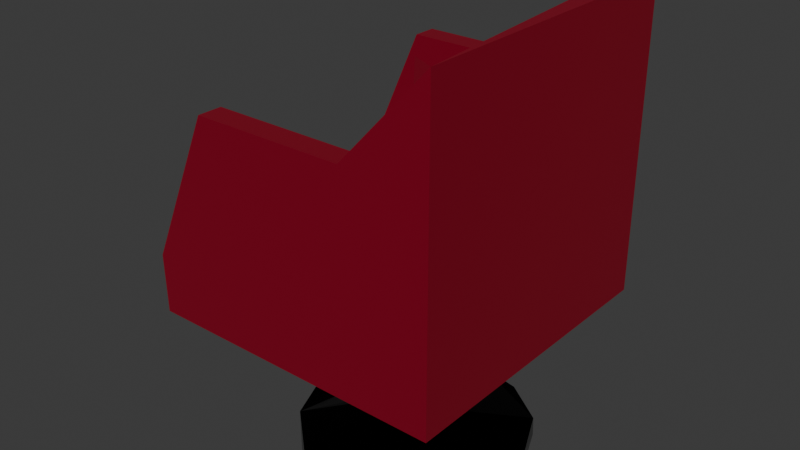 # Source: chear_lov_poly.blend  (saved by Blender 4.3.34; exported with 4.5.12 LTS)
import bpy
from mathutils import Matrix  # noqa: F401  (used for matrix-valued properties, if any)

bpy.ops.wm.read_factory_settings(use_empty=True)
scene = bpy.context.scene
scene.name = 'Scene'

# ---- collections
col_collection = bpy.data.collections.new('Collection'); scene.collection.children.link(col_collection)

# ---- materials (node trees are filled in below, after node groups)
mat_fotel = bpy.data.materials.new('fotel')
mat_materia = bpy.data.materials.new('Materiał')

# ---- material node trees
mat_fotel.use_nodes = True; mat_fotel.node_tree.nodes.clear()
_N = mat_fotel.node_tree.nodes; _L = mat_fotel.node_tree.links
n0 = _N.new('ShaderNodeBsdfPrincipled'); n0.name = 'Pryncypialna BSDF'; n0.location = (10, 300)
n0.inputs[0].default_value = (0.2378, 0.002555, 0.01467, 1.0)
n0.inputs[13].default_value = 0.656
n0.inputs[14].default_value = (1.0, 0.379, 0.6485, 1.0)
n0.inputs[25].default_value = 0.1972
n1 = _N.new('ShaderNodeOutputMaterial'); n1.name = 'Wyjście materiału'; n1.location = (300, 300)
_L.new(n0.outputs[0], n1.inputs[0])
n1.is_active_output = True
mat_materia.use_nodes = True; mat_materia.node_tree.nodes.clear()
_N = mat_materia.node_tree.nodes; _L = mat_materia.node_tree.links
n0 = _N.new('ShaderNodeBsdfPrincipled'); n0.name = 'Pryncypialna BSDF'; n0.location = (10, 300)
n0.inputs[0].default_value = (0.0, 0.0, 0.0, 1.0)
n0.inputs[1].default_value = 1.0
n0.inputs[2].default_value = 0.1514
n1 = _N.new('ShaderNodeOutputMaterial'); n1.name = 'Wyjście materiału'; n1.location = (300, 300)
_L.new(n0.outputs[0], n1.inputs[0])
n1.is_active_output = True

# ---- world
world_world = bpy.data.worlds.new('World'); scene.world = world_world
world_world.use_nodes = True; world_world.node_tree.nodes.clear()
_N = world_world.node_tree.nodes; _L = world_world.node_tree.links
n0 = _N.new('ShaderNodeOutputWorld'); n0.name = 'World Output'; n0.location = (300, 300)
n1 = _N.new('ShaderNodeBackground'); n1.name = 'Background'; n1.location = (10, 300)
n1.inputs[0].default_value = (0.05088, 0.05088, 0.05088, 1.0)
_L.new(n1.outputs[0], n0.inputs[0])
n0.is_active_output = True
world_world.color = (0.05088, 0.05088, 0.05088)
world_world.sun_shadow_jitter_overblur = 0.0

# ---- meshes
me_sze_cian = bpy.data.meshes.new('Sześcian')
me_sze_cian.from_pydata([(-0.9994, -0.9994, -1.0), (1.0, 0.9999, 1.0), (-1.009, 1.001, -0.6144), (0.4339, -0.9991, 0.3856), (1.0, -1.0, -0.1367), (-0.5661, -0.9991, 0.3856), (-0.9999, 1.0, -1.0), (0.8585, 1.0, 0.8464), (-1.009, -0.9991, -0.6144), (1.0, -1.0, 1.0), (1.0, -1.0, -1.0), (1.0, 0.9997, -1.0), (0.434, 1.001, 0.3856), (0.9056, -0.9998, 0.8976), (-0.5661, 1.001, 0.3856), (-1.002, -0.8658, -0.8877), (-0.5661, 0.8409, 0.3856), (0.8554, -0.9314, 1.0), (0.8477, 0.8451, 1.0), (-1.0, -0.7489, -0.84), (-1.009, 0.8409, -0.6142), (0.04125, 0.8429, -0.8863), (-1.009, -0.8391, -0.6144), (-1.0, 0.7499, -0.84), (-1.001, 0.856, -0.8895), (0.9114, 0.9057, -0.9106), (0.8939, -0.9102, -0.8939), (-0.5661, -0.8391, 0.3856), (0.4336, 0.8408, 0.3856), (0.8792, 0.8794, 0.0), (0.8784, -0.8738, 0.7056), (0.8587, -0.8398, 0.8464), (0.4343, -0.8392, 0.3855), (0.3397, -0.75, -0.84), (0.1681, 0.75, -0.84), (0.1794, 0.4995, -0.8278), (0.09056, -0.8425, -0.8854), (0.84, 0.75, -0.75), (-0.5713, 0.4997, -0.834), (0.8487, 0.8446, 0.8409), (0.8398, -0.7472, 0.7406), (0.75, -0.75, -0.84), (0.75, 0.75, -0.84), (0.7069, -0.8394, -0.8147), (0.8398, -0.7472, -0.7406), (0.84, 0.75, 0.75), (0.7421, 0.8399, -0.7889), (0.84, -0.5, 0.0733), (0.8328, -0.5736, 0.0), (0.8328, 0.5736, 0.0), (0.25, -0.5729, -0.8337), (-0.5, -0.572, -0.8361), (0.8289, 0.4989, 0.4294), (0.8352, 0.5724, 0.5), (-0.5, 0.572, -0.8361), (-0.4279, 0.4991, -0.8345), (-0.5723, -0.4994, -0.8354), (-0.4278, -0.4999, -0.8363), (0.25, 0.5729, -0.8337), (0.1773, -0.4996, -0.8323), (0.3224, -0.4998, -0.8323), (0.3229, 0.4997, -0.8329), (0.8291, -0.4992, -0.07222), (0.8325, 0.5, 0.07341), (0.8291, -0.4992, 0.07222), (0.8325, 0.5, -0.07341), (0.8272, 0.4979, 0.5695), (0.8301, -0.499, 0.429), (0.8206, -0.494, 0.5654), (0.8352, -0.5724, 0.5)], [], [(11, 10, 6), (10, 4, 0), (4, 3, 0), (9, 4, 10), (9, 10, 11), (14, 12, 2), (54, 23, 38), (23, 21, 24), (57, 35, 55), (39, 28, 21), (29, 39, 46), (40, 69, 67), (44, 48, 62), (43, 22, 32), (33, 50, 59), (41, 26, 42), (19, 51, 56), (58, 34, 35), (19, 56, 38), (33, 59, 57), (19, 15, 33), (42, 25, 21), (60, 42, 61), (26, 43, 30), (30, 31, 17), (43, 32, 31), (44, 62, 37), (26, 44, 37), (25, 37, 29), (53, 45, 52), (25, 46, 21), (5, 27, 22), (6, 19, 23), (3, 27, 5), (8, 22, 15), (2, 20, 16), (14, 28, 12), (13, 31, 32), (66, 68, 45), (53, 66, 45), (12, 1, 11), (12, 7, 1), (67, 52, 63, 64), (10, 0, 6), (4, 13, 3), (4, 9, 13), (1, 9, 11), (6, 2, 11), (2, 12, 11), (64, 47, 67), (23, 34, 21), (34, 55, 35), (23, 19, 38), (46, 39, 21), (29, 18, 39), (67, 47, 40), (45, 69, 40), (49, 63, 45, 29), (30, 17, 40), (41, 42, 60, 33), (44, 30, 48), (32, 22, 27), (41, 33, 36, 26), (57, 59, 35), (58, 61, 42, 34), (60, 50, 33), (19, 33, 51), (57, 51, 33), (15, 36, 33), (34, 42, 21), (42, 26, 25), (48, 30, 40, 47), (36, 22, 43), (15, 22, 36), (26, 36, 43), (30, 43, 31), (37, 65, 49, 29), (44, 26, 30), (37, 62, 65), (25, 26, 37), (45, 63, 52), (29, 45, 18), (45, 40, 18), (34, 23, 54), (54, 55, 34), (16, 20, 21, 28), (5, 8, 0, 3), (25, 29, 46), (24, 21, 20), (15, 19, 6, 0), (20, 2, 6, 24), (8, 5, 22), (6, 23, 24), (28, 39, 7, 12), (18, 1, 7, 39), (17, 31, 13, 9), (9, 40, 17), (3, 32, 27), (0, 8, 15), (14, 2, 16), (14, 16, 28), (9, 1, 18), (9, 18, 40), (3, 13, 32), (49, 65, 62, 48, 64, 63), (66, 53, 52, 67, 69, 68), (57, 55, 54, 38, 56, 51), (61, 58, 35, 59, 50, 60), (48, 47, 64), (45, 68, 69)])
_uv = me_sze_cian.uv_layers.new(name='MapaUV')
_uv.uv.foreach_set('vector', [0.375, 0.5, 0.375, 0.75, 0.125, 0.5, 0.375, 0.75, 0.4979, 0.7586, 0.375, 0.9999, 0.4979, 0.7586, 0.625, 0.875, 0.375, 0.9999, 0.625, 0.75, 0.4979, 0.7586, 0.375, 0.75, 0.625, 0.75, 0.375, 0.75, 0.375, 0.5, 0.625, 0.25, 0.625, 0.375, 0.5, 0.25, 0.1875, 0.5537, 0.125, 0.5313, 0.1788, 0.5627, 0.125, 0.5313, 0.2956, 0.5, 0.1249, 0.5, 0.1964, 0.6874, 0.2729, 0.5628, 0.1963, 0.5627, 0.6242, 0.4688, 0.625, 0.375, 0.412, 0.38, 0.5033, 0.5301, 0.6242, 0.4688, 0.4068, 0.466, 0.5924, 0.7209, 0.5625, 0.6963, 0.554, 0.6872, 0.4074, 0.7188, 0.5, 0.6963, 0.4915, 0.6872, 0.4062, 0.7838, 0.5, 1.0, 0.625, 0.875, 0.2925, 0.7188, 0.2813, 0.6962, 0.2726, 0.6873, 0.3438, 0.7188, 0.3736, 0.7473, 0.3438, 0.5312, 0.125, 0.7186, 0.1875, 0.6963, 0.1787, 0.6874, 0.2812, 0.5538, 0.271, 0.5312, 0.2729, 0.5628, 0.125, 0.7186, 0.1787, 0.6874, 0.1788, 0.5627, 0.2925, 0.7188, 0.2726, 0.6873, 0.1964, 0.6874, 0.125, 0.7186, 0.1249, 0.75, 0.2925, 0.7188, 0.3438, 0.5312, 0.3758, 0.5006, 0.2956, 0.5, 0.2899, 0.6873, 0.3438, 0.5312, 0.29, 0.5627, 0.3736, 0.7473, 0.4062, 0.7838, 0.5878, 0.7518, 0.5878, 0.7518, 0.625, 0.7813, 0.625, 0.75, 0.4062, 0.7838, 0.625, 0.875, 0.625, 0.7813, 0.4074, 0.7188, 0.4915, 0.6872, 0.4062, 0.5312, 0.3736, 0.7473, 0.4074, 0.7188, 0.4062, 0.5312, 0.3758, 0.5006, 0.4062, 0.5312, 0.5033, 0.5301, 0.5625, 0.5537, 0.5938, 0.5312, 0.5541, 0.5628, 0.3758, 0.5006, 0.4068, 0.466, 0.412, 0.38, 0.625, 1.0, 0.625, 1.0, 0.5, 1.0, 0.125, 0.5, 0.125, 0.7186, 0.125, 0.5313, 0.625, 0.875, 0.625, 1.0, 0.625, 1.0, 0.5, 1.0, 0.5, 1.0, 0.3873, 1.0, 0.5, 0.25, 0.5, 0.25, 0.625, 0.25, 0.625, 0.25, 0.625, 0.375, 0.625, 0.375, 0.632, 0.7813, 0.625, 0.7813, 0.625, 0.875, 0.5707, 0.5629, 0.5701, 0.6869, 0.5938, 0.5312, 0.5625, 0.5537, 0.5707, 0.5629, 0.5938, 0.5312, 0.625, 0.375, 0.625, 0.5, 0.375, 0.5, 0.625, 0.375, 0.625, 0.4688, 0.625, 0.5, 0.554, 0.6872, 0.5541, 0.5628, 0.5087, 0.5627, 0.5085, 0.6526, 0.375, 0.75, 0.1251, 0.75, 0.125, 0.5, 0.4979, 0.7586, 0.632, 0.7813, 0.625, 0.875, 0.4979, 0.7586, 0.625, 0.75, 0.632, 0.7813, 0.625, 0.5, 0.625, 0.75, 0.375, 0.5, 0.375, 0.25, 0.5, 0.25, 0.375, 0.5, 0.5, 0.25, 0.625, 0.375, 0.375, 0.5, 0.5085, 0.6526, 0.5092, 0.6875, 0.554, 0.6872, 0.125, 0.5313, 0.271, 0.5312, 0.2956, 0.5, 0.271, 0.5312, 0.1963, 0.5627, 0.2729, 0.5628, 0.125, 0.5313, 0.125, 0.7186, 0.1788, 0.5627, 0.4068, 0.466, 0.6242, 0.4688, 0.412, 0.38, 0.5033, 0.5301, 0.625, 0.5149, 0.6242, 0.4688, 0.554, 0.6872, 0.5092, 0.6875, 0.5924, 0.7209, 0.5938, 0.5312, 0.5625, 0.6963, 0.5924, 0.7209, 0.5, 0.5537, 0.5087, 0.5627, 0.5938, 0.5312, 0.5033, 0.5301, 0.5878, 0.7518, 0.625, 0.75, 0.5924, 0.7209, 0.3438, 0.7188, 0.3438, 0.5312, 0.2899, 0.6873, 0.2925, 0.7188, 0.4074, 0.7188, 0.5878, 0.7518, 0.5, 0.6963, 0.625, 0.875, 0.5, 1.0, 0.625, 1.0, 0.3438, 0.7188, 0.2925, 0.7188, 0.2622, 0.75, 0.3736, 0.7473, 0.1964, 0.6874, 0.2726, 0.6873, 0.2729, 0.5628, 0.2812, 0.5538, 0.29, 0.5627, 0.3438, 0.5312, 0.271, 0.5312, 0.2899, 0.6873, 0.2813, 0.6962, 0.2925, 0.7188, 0.125, 0.7186, 0.2925, 0.7188, 0.1875, 0.6963, 0.1964, 0.6874, 0.1875, 0.6963, 0.2925, 0.7188, 0.1249, 0.75, 0.2622, 0.75, 0.2925, 0.7188, 0.271, 0.5312, 0.3438, 0.5312, 0.2956, 0.5, 0.3438, 0.5312, 0.3736, 0.7473, 0.3759, 0.5005, 0.5, 0.6963, 0.5878, 0.7518, 0.5924, 0.7209, 0.5092, 0.6875, 0.3991, 0.8634, 0.5, 1.0, 0.4062, 0.7838, 0.3873, 1.0, 0.5, 1.0, 0.3991, 0.8634, 0.3736, 0.7473, 0.3991, 0.8634, 0.4062, 0.7838, 0.5878, 0.7518, 0.4062, 0.7838, 0.625, 0.7813, 0.4062, 0.5312, 0.4913, 0.5627, 0.5, 0.5537, 0.5033, 0.5301, 0.4074, 0.7188, 0.3736, 0.7473, 0.5878, 0.7518, 0.4062, 0.5312, 0.4915, 0.6872, 0.4913, 0.5627, 0.3759, 0.5005, 0.3736, 0.7473, 0.4062, 0.5312, 0.5938, 0.5312, 0.5087, 0.5627, 0.5541, 0.5628, 0.5033, 0.5301, 0.5938, 0.5312, 0.625, 0.5149, 0.5938, 0.5312, 0.5924, 0.7209, 0.625, 0.5149, 0.271, 0.5312, 0.125, 0.5313, 0.1875, 0.5537, 0.1875, 0.5537, 0.1963, 0.5627, 0.271, 0.5312, 0.625, 0.25, 0.5, 0.25, 0.412, 0.38, 0.625, 0.375, 0.625, 1.0, 0.5, 1.0, 0.375, 0.9999, 0.625, 0.875, 0.3758, 0.5006, 0.5033, 0.5301, 0.4068, 0.466, 0.3938, 0.25, 0.412, 0.38, 0.5, 0.25, 0.1249, 0.75, 0.125, 0.7186, 0.125, 0.5, 0.1251, 0.75, 0.5, 0.25, 0.5, 0.25, 0.375, 0.25, 0.3938, 0.25, 0.5, 1.0, 0.625, 1.0, 0.5, 1.0, 0.125, 0.5, 0.125, 0.5313, 0.1249, 0.5, 0.625, 0.375, 0.6242, 0.4688, 0.625, 0.4688, 0.625, 0.375, 0.625, 0.5149, 0.625, 0.5, 0.625, 0.4688, 0.6242, 0.4688, 0.625, 0.75, 0.625, 0.7813, 0.632, 0.7813, 0.625, 0.75, 0.625, 0.75, 0.5924, 0.7209, 0.625, 0.75, 0.625, 0.875, 0.625, 0.875, 0.625, 1.0, 0.375, 0.9999, 0.5, 1.0, 0.3873, 1.0, 0.625, 0.25, 0.5, 0.25, 0.625, 0.25, 0.625, 0.25, 0.625, 0.25, 0.625, 0.375, 0.625, 0.75, 0.625, 0.5, 0.625, 0.5149, 0.625, 0.75, 0.625, 0.5149, 0.5924, 0.7209, 0.625, 0.875, 0.632, 0.7813, 0.625, 0.875, 0.5, 0.5537, 0.4913, 0.5627, 0.4915, 0.6872, 0.5, 0.6963, 0.5085, 0.6526, 0.5087, 0.5627, 0.5707, 0.5629, 0.5625, 0.5537, 0.5541, 0.5628, 0.554, 0.6872, 0.5625, 0.6963, 0.5701, 0.6869, 0.1964, 0.6874, 0.1963, 0.5627, 0.1875, 0.5537, 0.1788, 0.5627, 0.1787, 0.6874, 0.1875, 0.6963, 0.29, 0.5627, 0.2812, 0.5538, 0.2729, 0.5628, 0.2726, 0.6873, 0.2813, 0.6962, 0.2899, 0.6873, 0.5, 0.6963, 0.5092, 0.6875, 0.5085, 0.6526, 0.5938, 0.5312, 0.5701, 0.6869, 0.5625, 0.6963])
me_sze_cian.materials.append(mat_fotel)
me_sze_cian.update()
me_walec = bpy.data.meshes.new('Walec')
me_walec.from_pydata([(0.6572, 0.8588, -5.726), (0.8539, 0.6635, 1.0), (0.9661, -0.354, -5.724), (0.2752, -0.9944, -5.731), (0.6635, -0.8539, 1.0), (-0.919, -0.5774, -5.727), (-0.8539, -0.6635, 1.0), (-0.705, 0.7781, -5.726), (-0.6635, 0.8539, 1.0), (-3.283e-07, 7.109, -7.252), (2.721, 6.568, -7.252), (5.467, 4.641, -7.25), (6.973, 1.387, -7.252), (6.973, -1.387, -7.252), (5.911, -3.95, -7.252), (3.48, -6.27, -7.249), (-3.283e-07, -7.109, -7.252), (-3.141, -6.44, -7.202), (-5.911, -3.95, -7.252), (-6.973, -1.387, -7.252), (-6.973, 1.387, -7.252), (-5.911, 3.95, -7.252), (-3.493, 6.263, -7.251), (1.667, 7.031, -8.298), (5.624, 4.45, -8.298), (6.973, 1.387, -8.298), (6.973, -1.387, -8.298), (5.911, -3.95, -8.298), (3.267, -6.384, -8.298), (-3.261e-07, -7.109, -8.298), (-3.493, -6.263, -8.298), (-6.772, -2.52, -8.298), (-6.57, 3.006, -8.298), (-3.267, 6.384, -8.298)], [], [(1, 0, 8), (4, 2, 1), (10, 23, 9), (21, 32, 20), (19, 31, 18), (5, 6, 8, 7), (3, 4, 6, 5), (6, 4, 1, 8), (8, 0, 7), (26, 13, 14, 27), (4, 3, 2), (33, 22, 9, 23), (3, 5, 17, 16, 15, 14, 2), (24, 11, 12, 25), (32, 21, 22, 33), (26, 27, 28, 29, 30, 31, 32, 33, 23, 24, 25), (30, 17, 18, 31), (14, 13, 12, 11, 10, 9, 0, 2), (27, 14, 15, 28), (31, 19, 20, 32), (23, 10, 11, 24), (25, 12, 13, 26), (28, 15, 16, 29), (1, 2, 0), (29, 16, 17, 30), (9, 22, 21, 20, 19, 18, 17, 5, 7, 0)])
_uv = me_walec.uv_layers.new(name='MapaUV')
_uv.uv.foreach_set('vector', [0.8547, 1.0, 0.8965, 0.5, 1.0, 1.0, 0.6047, 1.0, 0.6936, 0.5, 0.8547, 1.0, 0.9375, 0.5, 0.9628, 0.5, 1.0, 0.5, 0.1562, 0.5, 0.1816, 0.5, 0.2188, 0.5, 0.2812, 0.5, 0.3066, 0.5, 0.3438, 0.5, 0.3383, 0.5, 0.3547, 1.0, 0.1047, 1.0, 0.1169, 0.5, 0.5431, 0.5, 0.6047, 1.0, 0.3547, 1.0, 0.3383, 0.5, 0.0769, 0.1155, 0.3845, 0.0769, 0.4231, 0.3845, 0.1155, 0.4231, 0.1047, 1.0, 0.0, 0.5, 0.1169, 0.5, 0.7188, 0.5, 0.7188, 0.5, 0.6562, 0.5, 0.6562, 0.5, 0.6047, 1.0, 0.5431, 0.5, 0.6936, 0.5, 0.07525, 0.5, 0.08099, 0.5, 0.0, 0.5, 0.0, 0.5, 0.5431, 0.5, 0.3383, 0.5, 0.4278, 0.5, 0.5, 0.5, 0.5807, 0.5, 0.6562, 0.5, 0.6936, 0.5, 0.8565, 0.5, 0.862, 0.5, 0.7812, 0.5, 0.7812, 0.5, 0.1816, 0.5, 0.1562, 0.5, 0.08099, 0.5, 0.07525, 0.5, 0.9854, 0.2032, 0.9496, 0.1167, 0.8588, 0.03732, 0.75, 0.01, 0.6336, 0.0414, 0.5291, 0.1681, 0.5359, 0.3483, 0.6412, 0.4627, 0.8046, 0.4791, 0.9374, 0.3982, 0.9854, 0.2968, 0.419, 0.5, 0.4278, 0.5, 0.3438, 0.5, 0.3066, 0.5, 0.6562, 0.5, 0.7188, 0.5, 0.7812, 0.5, 0.862, 0.5, 0.9375, 0.5, 1.0, 0.5, 0.8965, 0.5, 0.6936, 0.5, 0.6562, 0.5, 0.6562, 0.5, 0.5807, 0.5, 0.5753, 0.5, 0.3066, 0.5, 0.2812, 0.5, 0.2188, 0.5, 0.1816, 0.5, 0.9628, 0.5, 0.9375, 0.5, 0.862, 0.5, 0.8565, 0.5, 0.7812, 0.5, 0.7812, 0.5, 0.7188, 0.5, 0.7188, 0.5, 0.5753, 0.5, 0.5807, 0.5, 0.5, 0.5, 0.5, 0.5, 0.8547, 1.0, 0.6936, 0.5, 0.8965, 0.5, 0.5, 0.5, 0.5, 0.5, 0.4278, 0.5, 0.419, 0.5, 0.0, 0.5, 0.08099, 0.5, 0.1562, 0.5, 0.2188, 0.5, 0.2812, 0.5, 0.3438, 0.5, 0.4278, 0.5, 0.3383, 0.5, 0.1169, 0.5, 0.0, 0.5])
me_walec.materials.append(mat_materia)
me_walec.update()

# ---- objects
ob_krzes_o = bpy.data.objects.new('Krzesło', me_sze_cian)
ob_noga = bpy.data.objects.new('noga', me_walec)

# ---- transforms, parenting, visibility, modifiers, constraints
ob_krzes_o.location = (0.0, 0.0, 2.0)
ob_noga.location = (0.1256, 0.0, 0.927)
ob_noga.scale = (0.1067, 0.1067, 0.1067)

# ---- collection membership
col_collection.objects.link(ob_krzes_o)
col_collection.objects.link(ob_noga)

# ---- scene / render settings (as saved in the file)
scene.frame_start = 1; scene.frame_end = 250; scene.frame_set(1)
scene.render.engine = 'CYCLES'
bpy.context.view_layer.update()

# ---- added for rendering (the .blend has no active camera and no usable light): camera, sun
cam_auto = bpy.data.cameras.new('AutoCamera')
cam_auto.lens = 50.0
cam_auto.sensor_width = 36.0
cam_auto.clip_end = 1000.0
ob_auto_camera = bpy.data.objects.new('AutoCamera', cam_auto)
scene.collection.objects.link(ob_auto_camera)
ob_auto_camera.location = (3.78684, -4.54944, 4.55427)
ob_auto_camera.rotation_euler = (1.09748, -7.21219e-08, 0.694738)
scene.camera = ob_auto_camera
light_auto_sun = bpy.data.lights.new('AutoSun', 'SUN')
light_auto_sun.energy = 3.0
light_auto_sun.angle = 0.0523599
ob_auto_sun = bpy.data.objects.new('AutoSun', light_auto_sun)
scene.collection.objects.link(ob_auto_sun)
ob_auto_sun.rotation_euler = (0.872665, 0.174533, 0.523599)
bpy.context.view_layer.update()
